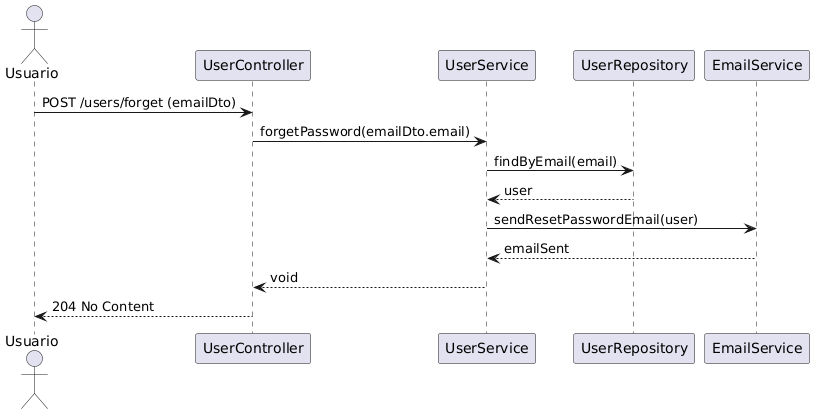

The diagram above was rendered by PlantUML. Its source (embedded in the PNG):
@startuml
actor Usuario
participant "UserController" as UC
participant "UserService" as US
participant "UserRepository" as UR
participant "EmailService" as ES

Usuario -> UC: POST /users/forget (emailDto)
UC -> US: forgetPassword(emailDto.email)
US -> UR: findByEmail(email)
UR --> US: user
US -> ES: sendResetPasswordEmail(user)
ES --> US: emailSent
US --> UC: void
UC --> Usuario: 204 No Content
@enduml